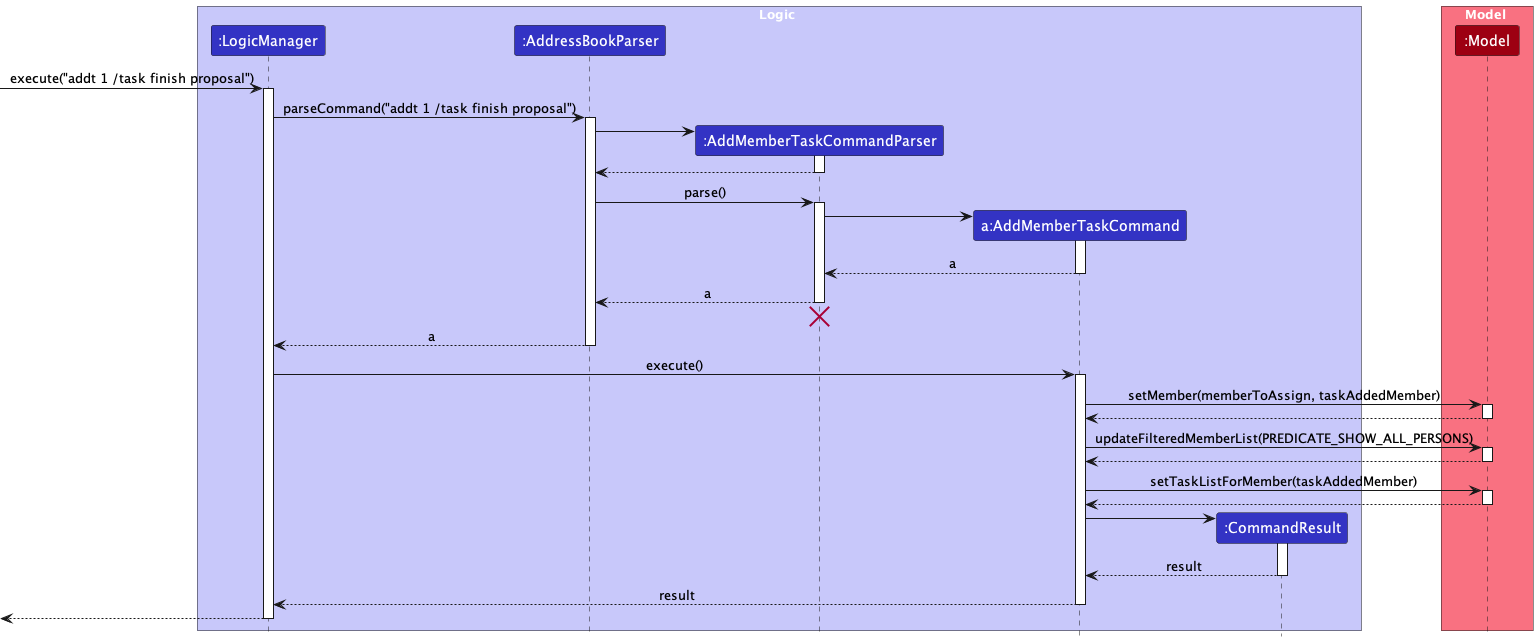

The diagram above was rendered by PlantUML. Its source (embedded in the PNG):
@startuml
!include style.puml
skinparam ArrowFontStyle plain

box Logic LOGIC_COLOR_T1
participant ":LogicManager" as LogicManager LOGIC_COLOR
participant ":AddressBookParser" as AddressBookParser LOGIC_COLOR
participant ":AddMemberTaskCommandParser" as AddMemberTaskCommandParser LOGIC_COLOR
participant "a:AddMemberTaskCommand" as AddMemberTaskCommand LOGIC_COLOR
participant ":CommandResult" as CommandResult LOGIC_COLOR
end box

box Model MODEL_COLOR_T1
participant ":Model" as Model MODEL_COLOR
end box

[-> LogicManager : execute("addt 1 /task finish proposal")
activate LogicManager

LogicManager -> AddressBookParser : parseCommand("addt 1 /task finish proposal")
activate AddressBookParser

create AddMemberTaskCommandParser
AddressBookParser -> AddMemberTaskCommandParser
activate AddMemberTaskCommandParser

AddMemberTaskCommandParser --> AddressBookParser
deactivate AddMemberTaskCommandParser

AddressBookParser -> AddMemberTaskCommandParser : parse()
activate AddMemberTaskCommandParser

create AddMemberTaskCommand
AddMemberTaskCommandParser -> AddMemberTaskCommand

activate AddMemberTaskCommand

AddMemberTaskCommand --> AddMemberTaskCommandParser : a
deactivate AddMemberTaskCommand

AddMemberTaskCommandParser --> AddressBookParser : a
deactivate AddMemberTaskCommandParser

'Hidden arrow to position the destroy marker below the end of the activation bar.
AddMemberTaskCommandParser -[hidden]-> AddressBookParser
destroy AddMemberTaskCommandParser

AddressBookParser --> LogicManager : a
deactivate AddressBookParser

LogicManager -> AddMemberTaskCommand : execute()
activate AddMemberTaskCommand

AddMemberTaskCommand -> Model : setMember(memberToAssign, taskAddedMember)
activate Model

Model --> AddMemberTaskCommand
deactivate Model

AddMemberTaskCommand -> Model : updateFilteredMemberList(PREDICATE_SHOW_ALL_PERSONS)
activate Model

Model --> AddMemberTaskCommand
deactivate Model

AddMemberTaskCommand -> Model : setTaskListForMember(taskAddedMember)
activate Model

Model --> AddMemberTaskCommand
deactivate Model

create CommandResult
AddMemberTaskCommand -> CommandResult
activate CommandResult

CommandResult --> AddMemberTaskCommand : result
deactivate CommandResult

AddMemberTaskCommand --> LogicManager : result
deactivate AddMemberTaskCommand

[<--LogicManager
deactivate LogicManager
@enduml